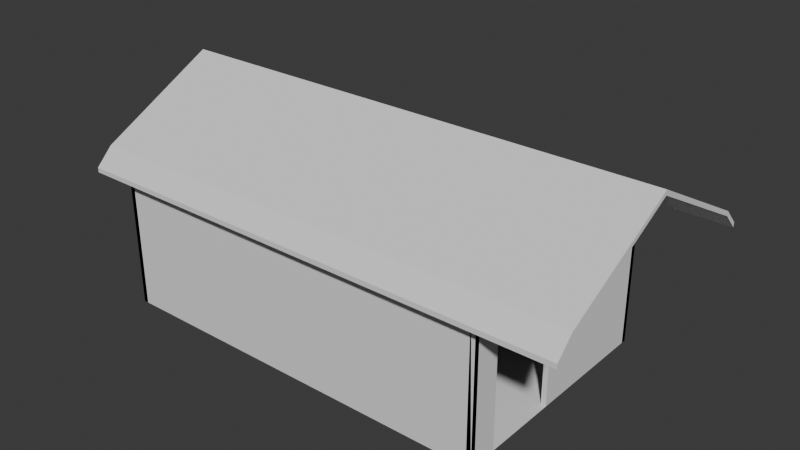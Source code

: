 # Source: Shed.blend  (saved by Blender 4.1.24; exported with 4.5.12 LTS)
import bpy
from mathutils import Matrix  # noqa: F401  (used for matrix-valued properties, if any)

bpy.ops.wm.read_factory_settings(use_empty=True)
scene = bpy.context.scene
scene.name = 'Scene'

# ---- collections
col_collection = bpy.data.collections.new('Collection'); scene.collection.children.link(col_collection)

# ---- world
world_world = bpy.data.worlds.new('World'); scene.world = world_world
world_world.use_nodes = True; world_world.node_tree.nodes.clear()
_N = world_world.node_tree.nodes; _L = world_world.node_tree.links
n0 = _N.new('ShaderNodeOutputWorld'); n0.name = 'World Output'; n0.location = (300, 300)
n1 = _N.new('ShaderNodeBackground'); n1.name = 'Background'; n1.location = (10, 300)
n1.inputs[0].default_value = (0.05088, 0.05088, 0.05088, 1.0)
_L.new(n1.outputs[0], n0.inputs[0])
n0.is_active_output = True
world_world.color = (0.05088, 0.05088, 0.05088)
world_world.use_sun_shadow = False
world_world.sun_shadow_jitter_overblur = 0.0

# ---- meshes
me_plane = bpy.data.meshes.new('Plane')
me_plane.from_pydata([(-1.0, -1.0, 0.0), (1.0, -1.0, 0.0), (-1.0, 1.0, 0.0), (1.0, 1.0, 0.0), (-1.0, 1.0, 2.0), (-1.0, -1.0, 2.0), (1.0, -1.0, 2.0), (1.0, 1.0, 2.0), (-1.0, 2.82e-08, 2.79), (1.0, 2.82e-08, 2.79), (-1.0, 1.141, 1.788), (1.0, 1.141, 1.788), (-1.0, -1.141, 1.788), (1.0, -1.141, 1.788), (-1.12, 1.0, 2.0), (-1.12, -1.0, 2.0), (-1.12, 2.82e-08, 2.79), (-1.12, 1.141, 1.788), (-1.12, -1.141, 1.788), (1.4, -1.0, 2.0), (1.4, 1.0, 2.0), (1.4, 2.82e-08, 2.79), (1.4, 1.141, 1.788), (1.4, -1.141, 1.788), (-1.0, 3.058e-08, 2.73), (-1.0, -1.0, 1.94), (1.0, -1.0, 1.94), (1.0, 3.058e-08, 2.73), (1.0, 1.0, 1.94), (-1.0, 1.0, 1.94), (1.0, 1.141, 1.728), (-1.0, 1.141, 1.728), (-1.0, -1.141, 1.728), (1.0, -1.141, 1.728), (-1.12, 3.058e-08, 2.73), (-1.12, -1.0, 1.94), (-1.12, 1.0, 1.94), (-1.12, 1.141, 1.728), (-1.12, -1.141, 1.728), (1.4, 3.058e-08, 2.73), (1.4, 1.0, 1.94), (1.4, -1.0, 1.94), (1.4, 1.141, 1.728), (1.4, -1.141, 1.728), (1.0, -0.7487, 0.0), (1.0, -0.1104, 0.0), (1.0, -0.7487, 1.598), (1.0, -0.1104, 1.598), (0.9752, -1.0, 0.0), (0.9752, -0.7487, 0.0), (0.9752, -0.7487, 1.598), (0.9752, -0.1104, 0.0), (0.9752, -0.1104, 1.598), (0.9752, -1.0, 1.94), (0.9752, 1.0, 0.0), (0.9752, 1.0, 1.94), (0.9752, 3.058e-08, 2.73), (-1.0, -0.9587, 3.695e-09), (1.0, -0.9587, 3.695e-09), (-1.0, -0.9587, 2.028), (1.0, -0.9587, 2.028), (-1.0, 0.9587, 4.441e-16), (1.0, 0.9587, 4.441e-16), (-1.0, 0.9587, 1.976), (1.0, 0.9587, 1.976), (-0.9752, -1.0, 0.0), (-0.9752, 1.0, 0.0), (-0.9752, 3.058e-08, 2.73), (-0.9752, 1.0, 1.94), (-0.9752, -1.0, 1.94)], [], [(1, 0, 2, 3, 45, 44), (8, 9, 7, 4), (2, 29, 63, 61), (0, 1, 58, 57), (5, 6, 9, 8), (18, 38, 32, 12), (19, 41, 39, 21), (11, 22, 42, 30), (15, 35, 38, 18), (20, 21, 39, 40), (20, 7, 28, 40), (14, 17, 37, 36), (4, 14, 36, 29), (10, 11, 30, 31), (16, 14, 36, 34), (28, 29, 31, 30), (26, 33, 32, 25), (32, 38, 35, 25), (25, 35, 34, 24), (29, 24, 34, 36), (31, 29, 36, 37), (27, 28, 40, 39), (27, 39, 41, 26), (28, 30, 42, 40), (26, 41, 43, 33), (13, 33, 43, 23), (12, 32, 33, 13), (22, 20, 40, 42), (5, 25, 24, 8), (23, 43, 41, 19), (6, 26, 25, 5), (7, 4, 29, 28), (9, 7, 28, 27), (14, 4, 29, 36), (4, 8, 24, 29), (16, 34, 35, 15), (7, 20, 40, 28), (17, 10, 31, 37), (9, 27, 26, 6), (6, 19, 21, 9), (20, 7, 9, 21), (17, 14, 4, 7, 20, 22, 11, 10), (4, 14, 16, 8), (5, 8, 16, 15), (15, 18, 12, 5), (12, 13, 6, 5), (23, 19, 6, 13), (25, 24, 67, 69), (44, 49, 50, 46), (1, 44, 46, 47, 45, 3, 28, 27, 26), (54, 51, 52, 50, 49, 48, 53, 56, 55), (45, 3, 54, 51), (3, 28, 55, 54), (47, 52, 51, 45), (27, 26, 53, 56), (46, 50, 52, 47), (1, 44, 49, 48), (26, 1, 48, 53), (28, 27, 56, 55), (57, 59, 60, 58), (25, 0, 57, 59), (1, 26, 60, 58), (26, 25, 59, 60), (25, 24, 56, 53), (56, 24, 29, 55), (62, 64, 63, 61), (28, 3, 62, 64), (29, 28, 64, 63), (3, 2, 61, 62), (66, 68, 67, 69, 65), (24, 29, 68, 67), (29, 2, 66, 68), (0, 25, 69, 65), (2, 0, 65, 66), (1, 53, 69, 25, 0, 65, 48), (24, 59, 25, 0, 57, 61, 2, 29, 63), (3, 55, 68, 29, 2, 66, 54)])
_uv = me_plane.uv_layers.new(name='UVMap')
_uv.uv.foreach_set('vector', [0.0, 0.0, 0.0, 0.0, 0.0, 1.0, 0.0, 0.0, 0.0, 0.0, 0.0, 0.0, 0.0, 0.5, 1.0, 0.5, 1.0, 1.0, 0.0, 1.0, 0.0, 0.0, 0.0, 0.0, 0.0, 0.0, 0.0, 0.0, 0.0, 0.0, 0.0, 0.0, 0.0, 0.0, 0.0, 0.0, 0.0, 0.0, 1.0, 0.0, 1.0, 0.5, 0.0, 0.5, 0.0, 0.0, 0.0, 0.0, 0.0, 0.0, 0.0, 0.0, 0.0, 0.0, 0.0, 0.0, 0.0, 0.0, 0.0, 0.0, 0.0, 0.0, 0.0, 0.0, 0.0, 0.0, 0.0, 0.0, 0.0, 0.0, 0.0, 0.0, 0.0, 0.0, 0.0, 0.0, 0.0, 0.0, 0.0, 0.0, 0.0, 0.0, 0.0, 0.0, 0.0, 0.0, 0.0, 0.0, 0.0, 0.0, 0.0, 0.0, 0.0, 0.0, 0.0, 0.0, 0.0, 0.0, 0.0, 0.0, 0.0, 0.0, 0.0, 0.0, 0.0, 0.0, 0.0, 0.0, 0.0, 0.0, 0.0, 0.0, 0.0, 0.0, 0.0, 0.0, 0.0, 0.0, 0.0, 0.0, 0.0, 0.0, 0.0, 0.0, 1.0, 1.0, 0.0, 1.0, 0.0, 1.0, 1.0, 1.0, 1.0, 0.0, 1.0, 0.0, 0.0, 0.0, 0.0, 0.0, 0.0, 0.0, 0.0, 0.0, 0.0, 0.0, 0.0, 0.0, 0.0, 0.0, 0.0, 0.0, 0.0, 0.5, 0.0, 0.5, 0.0, 1.0, 0.0, 0.5, 0.0, 0.5, 0.0, 1.0, 0.0, 1.0, 0.0, 1.0, 0.0, 1.0, 0.0, 1.0, 1.0, 0.5, 1.0, 1.0, 1.0, 1.0, 1.0, 0.5, 1.0, 0.5, 1.0, 0.5, 1.0, 0.0, 1.0, 0.0, 1.0, 1.0, 1.0, 1.0, 1.0, 1.0, 1.0, 1.0, 1.0, 0.0, 1.0, 0.0, 1.0, 0.0, 1.0, 0.0, 0.0, 0.0, 0.0, 0.0, 0.0, 0.0, 0.0, 0.0, 0.0, 0.0, 0.0, 0.0, 0.0, 0.0, 0.0, 0.0, 0.0, 0.0, 0.0, 0.0, 0.0, 0.0, 0.0, 0.0, 0.0, 0.0, 0.0, 0.0, 0.0, 0.5, 0.0, 0.5, 0.0, 0.0, 0.0, 0.0, 0.0, 0.0, 0.0, 0.0, 1.0, 0.0, 1.0, 0.0, 0.0, 0.0, 0.0, 0.0, 1.0, 1.0, 0.0, 1.0, 0.0, 1.0, 1.0, 1.0, 1.0, 0.5, 1.0, 1.0, 1.0, 1.0, 1.0, 0.5, 0.0, 0.0, 0.0, 0.0, 0.0, 0.0, 0.0, 0.0, 0.0, 1.0, 0.0, 0.5, 0.0, 0.5, 0.0, 1.0, 0.0, 0.0, 0.0, 0.0, 0.0, 0.0, 0.0, 0.0, 0.0, 0.0, 0.0, 0.0, 0.0, 0.0, 0.0, 0.0, 0.0, 0.0, 0.0, 0.0, 0.0, 0.0, 0.0, 0.0, 1.0, 0.5, 1.0, 0.5, 1.0, 0.0, 1.0, 0.0, 1.0, 0.0, 0.0, 0.0, 0.0, 0.0, 1.0, 0.5, 0.0, 0.0, 0.0, 0.0, 1.0, 0.5, 0.0, 0.0, 0.0, 0.0, 0.0, 0.0, 0.0, 0.0, 0.0, 0.0, 0.0, 0.0, 0.0, 0.0, 0.0, 0.0, 0.0, 0.0, 0.0, 0.0, 0.0, 0.0, 0.0, 0.0, 0.0, 0.5, 0.0, 0.0, 0.0, 0.5, 0.0, 0.0, 0.0, 0.0, 0.0, 0.0, 0.0, 0.0, 0.0, 0.0, 0.0, 0.0, 0.0, 0.0, 0.0, 0.0, 1.0, 0.0, 0.0, 0.0, 0.0, 0.0, 0.0, 0.0, 1.0, 0.0, 0.0, 0.0, 0.0, 0.0, 0.0, 0.5, 0.0, 0.5, 0.0, 0.0, 0.0, 0.0, 0.0, 0.0, 0.0, 0.0, 0.0, 0.0, 0.0, 0.0, 0.0, 0.0, 0.0, 0.0, 0.0, 0.0, 0.0, 0.0, 0.0, 0.0, 0.0, 0.0, 0.0, 0.0, 0.0, 0.0, 0.0, 0.0, 0.0, 0.0, 0.0, 0.0, 0.0, 0.0, 0.0, 0.0, 0.0, 0.0, 0.0, 0.0, 0.0, 0.0, 0.0, 0.0, 0.0, 0.0, 0.0, 0.0, 0.0, 0.0, 0.0, 0.0, 1.0, 1.0, 1.0, 1.0, 1.0, 1.0, 1.0, 1.0, 0.0, 0.0, 0.0, 0.0, 0.0, 0.0, 0.0, 0.0, 1.0, 0.5, 1.0, 0.0, 1.0, 0.0, 1.0, 0.5, 0.0, 0.0, 0.0, 0.0, 0.0, 0.0, 0.0, 0.0, 0.0, 0.0, 0.0, 0.0, 0.0, 0.0, 0.0, 0.0, 1.0, 0.0, 1.0, 0.0, 1.0, 0.0, 1.0, 0.0, 1.0, 1.0, 1.0, 0.5, 1.0, 0.5, 1.0, 1.0, 0.0, 0.0, 0.0, 0.0, 1.0, 0.0, 1.0, 0.0, 0.0, 0.0, 0.0, 0.0, 0.0, 0.0, 0.0, 0.0, 0.0, 0.0, 0.0, 0.0, 0.0, 0.0, 0.0, 0.0, 1.0, 0.0, 0.0, 0.0, 0.0, 0.0, 1.0, 0.0, 0.0, 0.0, 0.0, 0.5, 0.0, 0.0, 0.0, 0.0, 0.0, 0.0, 0.0, 0.5, 0.0, 1.0, 0.0, 0.0, 1.0, 1.0, 1.0, 1.0, 0.0, 1.0, 0.0, 1.0, 0.0, 0.0, 0.0, 0.0, 0.0, 0.0, 0.0, 0.0, 0.0, 1.0, 1.0, 1.0, 1.0, 1.0, 0.0, 1.0, 0.0, 0.0, 0.0, 1.0, 0.0, 1.0, 0.0, 0.0, 0.0, 0.0, 0.0, 0.0, 0.0, 0.0, 0.0, 0.0, 0.0, 0.0, 0.0, 0.5, 0.0, 1.0, 0.0, 1.0, 0.0, 0.5, 0.0, 0.0, 0.0, 0.0, 0.0, 0.0, 0.0, 0.0, 0.0, 0.0, 0.0, 0.0, 0.0, 0.0, 0.0, 0.0, 0.0, 1.0, 0.0, 0.0, 0.0, 0.0, 0.0, 1.0, 0.0, 0.0, 0.0, 0.0, 0.0, 0.0, 0.0, 0.0, 0.0, 0.0, 0.0, 0.0, 0.0, 0.0, 0.0, 0.0, 0.0, 0.0, 0.0, 0.0, 0.0, 0.0, 0.0, 0.0, 0.0, 0.0, 0.0, 0.0, 0.0, 0.0, 0.0, 0.0, 0.0, 0.0, 0.0, 0.0, 0.0, 1.0, 0.0, 1.0, 0.0, 0.0, 0.0, 0.0, 0.0, 0.0])
me_plane.update()

# ---- objects
ob_shed_col = bpy.data.objects.new('Shed.col', me_plane)

# ---- transforms, parenting, visibility, modifiers, constraints
ob_shed_col.location = (0.0, 0.0, 0.0)
ob_shed_col.scale = (4.033, 2.42, 1.613)

# ---- collection membership
col_collection.objects.link(ob_shed_col)

# ---- scene / render settings (as saved in the file)
scene.frame_start = 1; scene.frame_end = 250; scene.frame_set(1)
scene.render.engine = 'BLENDER_EEVEE_NEXT'
scene.cycles.sampling_pattern = 'TABULATED_SOBOL'
scene.eevee.ray_tracing_options.trace_max_roughness = 0.0
bpy.context.view_layer.update()

# ---- added for rendering (the .blend has no active camera and no usable light): camera, sun
cam_auto = bpy.data.cameras.new('AutoCamera')
cam_auto.lens = 50.0
cam_auto.sensor_width = 36.0
cam_auto.clip_end = 1000.0
ob_auto_camera = bpy.data.objects.new('AutoCamera', cam_auto)
scene.collection.objects.link(ob_auto_camera)
ob_auto_camera.location = (12.0493, -13.7816, 11.4386)
ob_auto_camera.rotation_euler = (1.09748, -7.21219e-08, 0.694738)
scene.camera = ob_auto_camera
light_auto_sun = bpy.data.lights.new('AutoSun', 'SUN')
light_auto_sun.energy = 3.0
light_auto_sun.angle = 0.0523599
ob_auto_sun = bpy.data.objects.new('AutoSun', light_auto_sun)
scene.collection.objects.link(ob_auto_sun)
ob_auto_sun.rotation_euler = (0.872665, 0.174533, 0.523599)
bpy.context.view_layer.update()
